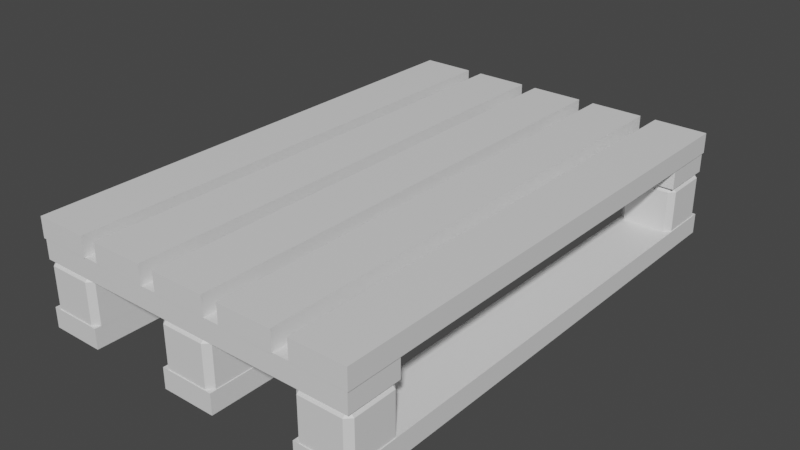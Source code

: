 # Source: Palette.blend  (saved by Blender 3.1.7; exported with 4.5.12 LTS)
import bpy
from mathutils import Matrix  # noqa: F401  (used for matrix-valued properties, if any)

bpy.ops.wm.read_factory_settings(use_empty=True)
scene = bpy.context.scene
scene.name = 'Scene'

# ---- collections
col_collection = bpy.data.collections.new('Collection'); scene.collection.children.link(col_collection)

# ---- materials (node trees are filled in below, after node groups)
mat_wood = bpy.data.materials.new('Wood')
mat_wood.use_transparent_shadow = False

# ---- material node trees
mat_wood.use_nodes = True; mat_wood.node_tree.nodes.clear()
_N = mat_wood.node_tree.nodes; _L = mat_wood.node_tree.links
n0 = _N.new('ShaderNodeBsdfPrincipled'); n0.name = 'Principled BSDF'; n0.location = (10, 300)
n0.distribution = 'GGX'
n0.subsurface_method = 'RANDOM_WALK_SKIN'
n0.inputs[3].default_value = 1.45
n0.inputs[27].default_value = (0.0, 0.0, 0.0, 1.0)
n0.inputs[28].default_value = 1.0
n1 = _N.new('ShaderNodeOutputMaterial'); n1.name = 'Material Output'; n1.location = (300, 300)
_L.new(n0.outputs[0], n1.inputs[0])
n1.is_active_output = True

# ---- world
world_world = bpy.data.worlds.new('World'); scene.world = world_world
world_world.use_nodes = True; world_world.node_tree.nodes.clear()
_N = world_world.node_tree.nodes; _L = world_world.node_tree.links
n0 = _N.new('ShaderNodeOutputWorld'); n0.name = 'World Output'; n0.location = (300, 300)
n1 = _N.new('ShaderNodeBackground'); n1.name = 'Background'; n1.location = (10, 300)
n1.inputs[0].default_value = (0.05088, 0.05088, 0.05088, 1.0)
_L.new(n1.outputs[0], n0.inputs[0])
n0.is_active_output = True
world_world.color = (0.05088, 0.05088, 0.05088)
world_world.use_sun_shadow = False
world_world.sun_shadow_jitter_overblur = 0.0

# ---- meshes
me_cube_001 = bpy.data.meshes.new('Cube.001')
me_cube_001.from_pydata([(-0.4076, -0.6173, 0.2093), (-0.4076, -0.6173, 0.2585), (-0.2761, -0.6173, 0.2093), (-0.2761, -0.6173, 0.2585), (-0.2367, -0.6173, 0.2093), (-0.2367, -0.6173, 0.2585), (-0.1052, -0.6173, 0.2093), (-0.1052, -0.6173, 0.2585), (-0.06575, -0.6173, 0.2093), (-0.06575, -0.6173, 0.2585), (0.06575, -0.6173, 0.2093), (0.06575, -0.6173, 0.2585), (0.1052, -0.6173, 0.2093), (0.1052, -0.6173, 0.2585), (0.2367, -0.6173, 0.2093), (0.2367, -0.6173, 0.2585), (0.2761, -0.6173, 0.2093), (0.2761, -0.6173, 0.2585), (0.4076, -0.6173, 0.2093), (0.4076, -0.6173, 0.2585), (0.4046, -0.6151, 0.1612), (0.4046, -0.6151, 0.2104), (-0.4045, -0.6151, 0.1612), (-0.4045, -0.6151, 0.2104), (0.4046, -0.4836, 0.1612), (0.4046, -0.4836, 0.2104), (-0.4045, -0.4836, 0.1612), (-0.4045, -0.4836, 0.2104), (0.05056, -0.4847, 0.1498), (0.05056, -0.4983, 0.1634), (0.06412, -0.4983, 0.1498), (0.05056, -0.4847, 0.04653), (0.06412, -0.4983, 0.04653), (0.05056, -0.6016, 0.1634), (0.05056, -0.6152, 0.1498), (0.06412, -0.6016, 0.1498), (0.06412, -0.6016, 0.04653), (0.05056, -0.6152, 0.04653), (-0.05275, -0.4847, 0.1498), (-0.06631, -0.4983, 0.1498), (-0.05275, -0.4983, 0.1634), (-0.06631, -0.4983, 0.04653), (-0.05275, -0.4847, 0.04653), (-0.05275, -0.6152, 0.1498), (-0.05275, -0.6016, 0.1634), (-0.06631, -0.6016, 0.1498), (-0.05275, -0.6152, 0.04653), (-0.06631, -0.6016, 0.04653), (0.3923, -0.4847, 0.1498), (0.3923, -0.4983, 0.1634), (0.4058, -0.4983, 0.1498), (0.3923, -0.4847, 0.04653), (0.4058, -0.4983, 0.04653), (0.3923, -0.6016, 0.1634), (0.3923, -0.6152, 0.1498), (0.4058, -0.6016, 0.1498), (0.4058, -0.6016, 0.04653), (0.3923, -0.6152, 0.04653), (0.2889, -0.4847, 0.1498), (0.2754, -0.4983, 0.1498), (0.2889, -0.4983, 0.1634), (0.2754, -0.4983, 0.04653), (0.2889, -0.4847, 0.04653), (0.2889, -0.6152, 0.1498), (0.2889, -0.6016, 0.1634), (0.2754, -0.6016, 0.1498), (0.2889, -0.6152, 0.04653), (0.2754, -0.6016, 0.04653), (-0.2894, -0.4847, 0.1498), (-0.2894, -0.4983, 0.1634), (-0.2758, -0.4983, 0.1498), (-0.2894, -0.4847, 0.04653), (-0.2758, -0.4983, 0.04653), (-0.2894, -0.6016, 0.1634), (-0.2894, -0.6152, 0.1498), (-0.2758, -0.6016, 0.1498), (-0.2758, -0.6016, 0.04653), (-0.2894, -0.6152, 0.04653), (-0.3927, -0.4847, 0.1498), (-0.4063, -0.4983, 0.1498), (-0.3927, -0.4983, 0.1634), (-0.4063, -0.4983, 0.04653), (-0.3927, -0.4847, 0.04653), (-0.3927, -0.6152, 0.1498), (-0.3927, -0.6016, 0.1634), (-0.4063, -0.6016, 0.1498), (-0.3927, -0.6152, 0.04653), (-0.4063, -0.6016, 0.04653), (0.2761, -0.6173, 0.0004212), (0.2761, -0.6173, 0.04962), (0.4076, -0.6173, 0.0004212), (0.4076, -0.6173, 0.04962), (-0.4076, -0.6173, -8.002e-06), (-0.4076, -0.6173, 0.04919), (-0.2761, -0.6173, -8.002e-06), (-0.2761, -0.6173, 0.04919), (-0.06575, -0.6173, 0.0008186), (-0.06575, -0.6173, 0.05001), (0.06575, -0.6173, 0.0008186), (0.06575, -0.6173, 0.05001), (-0.4076, 0.6173, 0.2093), (-0.4076, 0.6173, 0.2585), (-0.2761, 0.6173, 0.2093), (-0.2761, 0.6173, 0.2585), (-0.2367, 0.6173, 0.2093), (-0.2367, 0.6173, 0.2585), (-0.1052, 0.6173, 0.2093), (-0.1052, 0.6173, 0.2585), (-0.06575, 0.6173, 0.2093), (-0.06575, 0.6173, 0.2585), (0.06575, 0.6173, 0.2093), (0.06575, 0.6173, 0.2585), (0.1052, 0.6173, 0.2093), (0.1052, 0.6173, 0.2585), (0.2367, 0.6173, 0.2093), (0.2367, 0.6173, 0.2585), (0.2761, 0.6173, 0.2093), (0.2761, 0.6173, 0.2585), (0.4076, 0.6173, 0.2093), (0.4076, 0.6173, 0.2585), (0.4046, 0.6151, 0.1612), (0.4046, 0.6151, 0.2104), (-0.4045, 0.6151, 0.1612), (-0.4045, 0.6151, 0.2104), (0.4046, 0.4836, 0.1612), (0.4046, 0.4836, 0.2104), (-0.4045, 0.4836, 0.1612), (-0.4045, 0.4836, 0.2104), (0.05056, 0.4847, 0.1498), (0.05056, 0.4983, 0.1634), (0.06412, 0.4983, 0.1498), (0.05056, 0.4847, 0.04653), (0.06412, 0.4983, 0.04653), (0.05056, 0.6016, 0.1634), (0.05056, 0.6152, 0.1498), (0.06412, 0.6016, 0.1498), (0.06412, 0.6016, 0.04653), (0.05056, 0.6152, 0.04653), (-0.05275, 0.4847, 0.1498), (-0.06631, 0.4983, 0.1498), (-0.05275, 0.4983, 0.1634), (-0.06631, 0.4983, 0.04653), (-0.05275, 0.4847, 0.04653), (-0.05275, 0.6152, 0.1498), (-0.05275, 0.6016, 0.1634), (-0.06631, 0.6016, 0.1498), (-0.05275, 0.6152, 0.04653), (-0.06631, 0.6016, 0.04653), (0.3923, 0.4847, 0.1498), (0.3923, 0.4983, 0.1634), (0.4058, 0.4983, 0.1498), (0.3923, 0.4847, 0.04653), (0.4058, 0.4983, 0.04653), (0.3923, 0.6016, 0.1634), (0.3923, 0.6152, 0.1498), (0.4058, 0.6016, 0.1498), (0.4058, 0.6016, 0.04653), (0.3923, 0.6152, 0.04653), (0.2889, 0.4847, 0.1498), (0.2754, 0.4983, 0.1498), (0.2889, 0.4983, 0.1634), (0.2754, 0.4983, 0.04653), (0.2889, 0.4847, 0.04653), (0.2889, 0.6152, 0.1498), (0.2889, 0.6016, 0.1634), (0.2754, 0.6016, 0.1498), (0.2889, 0.6152, 0.04653), (0.2754, 0.6016, 0.04653), (-0.2894, 0.4847, 0.1498), (-0.2894, 0.4983, 0.1634), (-0.2758, 0.4983, 0.1498), (-0.2894, 0.4847, 0.04653), (-0.2758, 0.4983, 0.04653), (-0.2894, 0.6016, 0.1634), (-0.2894, 0.6152, 0.1498), (-0.2758, 0.6016, 0.1498), (-0.2758, 0.6016, 0.04653), (-0.2894, 0.6152, 0.04653), (-0.3927, 0.4847, 0.1498), (-0.4063, 0.4983, 0.1498), (-0.3927, 0.4983, 0.1634), (-0.4063, 0.4983, 0.04653), (-0.3927, 0.4847, 0.04653), (-0.3927, 0.6152, 0.1498), (-0.3927, 0.6016, 0.1634), (-0.4063, 0.6016, 0.1498), (-0.3927, 0.6152, 0.04653), (-0.4063, 0.6016, 0.04653), (0.2761, 0.6173, 0.0004212), (0.2761, 0.6173, 0.04962), (0.4076, 0.6173, 0.0004212), (0.4076, 0.6173, 0.04962), (-0.4076, 0.6173, -8.002e-06), (-0.4076, 0.6173, 0.04919), (-0.2761, 0.6173, -8.002e-06), (-0.2761, 0.6173, 0.04919), (-0.06575, 0.6173, 0.0008186), (-0.06575, 0.6173, 0.05001), (0.06575, 0.6173, 0.0008186), (0.06575, 0.6173, 0.05001)], [], [(100, 0, 1, 101), (2, 3, 1, 0), (2, 102, 103, 3), (0, 100, 102, 2), (104, 4, 5, 105), (6, 7, 5, 4), (6, 106, 107, 7), (4, 104, 106, 6), (108, 8, 9, 109), (10, 11, 9, 8), (10, 110, 111, 11), (8, 108, 110, 10), (112, 12, 13, 113), (14, 15, 13, 12), (14, 114, 115, 15), (12, 112, 114, 14), (47, 45, 39, 41), (37, 34, 43, 46), (116, 16, 17, 117), (18, 19, 17, 16), (18, 118, 119, 19), (16, 116, 118, 18), (20, 21, 23, 22), (22, 23, 27, 26), (26, 27, 25, 24), (24, 25, 21, 20), (22, 26, 24, 20), (27, 23, 21, 25), (7, 107, 105, 5), (11, 111, 109, 9), (15, 115, 113, 13), (42, 38, 28, 31), (19, 119, 117, 17), (29, 40, 44, 33), (91, 191, 189, 89), (28, 29, 30), (33, 34, 35), (38, 39, 40), (43, 44, 45), (33, 44, 43, 34), (34, 37, 36, 35), (30, 32, 31, 28), (38, 42, 41, 39), (44, 40, 39, 45), (46, 43, 45, 47), (29, 33, 35, 30), (40, 29, 28, 38), (32, 30, 35, 36), (67, 65, 59, 61), (57, 54, 63, 66), (62, 58, 48, 51), (49, 60, 64, 53), (48, 49, 50), (53, 54, 55), (58, 59, 60), (63, 64, 65), (53, 64, 63, 54), (54, 57, 56, 55), (50, 52, 51, 48), (58, 62, 61, 59), (64, 60, 59, 65), (66, 63, 65, 67), (49, 53, 55, 50), (60, 49, 48, 58), (52, 50, 55, 56), (87, 85, 79, 81), (77, 74, 83, 86), (82, 78, 68, 71), (69, 80, 84, 73), (68, 69, 70), (73, 74, 75), (78, 79, 80), (83, 84, 85), (73, 84, 83, 74), (74, 77, 76, 75), (70, 72, 71, 68), (78, 82, 81, 79), (84, 80, 79, 85), (86, 83, 85, 87), (69, 73, 75, 70), (80, 69, 68, 78), (72, 70, 75, 76), (188, 88, 89, 189), (90, 91, 89, 88), (90, 190, 191, 91), (88, 188, 190, 90), (95, 195, 193, 93), (192, 92, 93, 193), (94, 95, 93, 92), (94, 194, 195, 95), (92, 192, 194, 94), (99, 199, 197, 97), (196, 96, 97, 197), (98, 99, 97, 96), (98, 198, 199, 99), (96, 196, 198, 98), (102, 100, 101, 103), (106, 104, 105, 107), (110, 108, 109, 111), (114, 112, 113, 115), (147, 141, 139, 145), (137, 146, 143, 134), (118, 116, 117, 119), (120, 122, 123, 121), (122, 126, 127, 123), (126, 124, 125, 127), (124, 120, 121, 125), (122, 120, 124, 126), (127, 125, 121, 123), (142, 131, 128, 138), (129, 133, 144, 140), (128, 130, 129), (133, 135, 134), (138, 140, 139), (143, 145, 144), (133, 134, 143, 144), (134, 135, 136, 137), (130, 128, 131, 132), (138, 139, 141, 142), (144, 145, 139, 140), (146, 147, 145, 143), (129, 130, 135, 133), (140, 138, 128, 129), (132, 136, 135, 130), (167, 161, 159, 165), (157, 166, 163, 154), (162, 151, 148, 158), (149, 153, 164, 160), (148, 150, 149), (153, 155, 154), (158, 160, 159), (163, 165, 164), (153, 154, 163, 164), (154, 155, 156, 157), (150, 148, 151, 152), (158, 159, 161, 162), (164, 165, 159, 160), (166, 167, 165, 163), (149, 150, 155, 153), (160, 158, 148, 149), (152, 156, 155, 150), (187, 181, 179, 185), (177, 186, 183, 174), (182, 171, 168, 178), (169, 173, 184, 180), (168, 170, 169), (173, 175, 174), (178, 180, 179), (183, 185, 184), (173, 174, 183, 184), (174, 175, 176, 177), (170, 168, 171, 172), (178, 179, 181, 182), (184, 185, 179, 180), (186, 187, 185, 183), (169, 170, 175, 173), (180, 178, 168, 169), (172, 176, 175, 170), (190, 188, 189, 191), (194, 192, 193, 195), (198, 196, 197, 199), (3, 103, 101, 1)])
_uv = me_cube_001.uv_layers.new(name='UVMap')
_uv.uv.foreach_set('vector', [0.5611, 0.4623, 0.9578, 0.4623, 0.9578, 0.4846, 0.5611, 0.4846, 1.0, 0.4623, 1.0, 0.4846, 0.9578, 0.4846, 0.9578, 0.4623, 0.878, 0.03627, 0.4812, 0.03627, 0.4812, 0.01392, 0.878, 0.01392, 3.48e-05, 0.3948, 0.5611, 0.3948, 0.5611, 0.4545, 3.474e-05, 0.4545, 0.439, 0.03627, 0.04228, 0.03627, 0.04228, 0.01392, 0.439, 0.01392, 3.474e-05, 0.03627, 3.474e-05, 0.01392, 0.04228, 0.01392, 0.04228, 0.03627, 1.0, 0.6488, 0.6033, 0.6488, 0.6033, 0.6265, 1.0, 0.6265, 3.474e-05, 0.6935, 0.5611, 0.6935, 0.5611, 0.7533, 3.477e-05, 0.7533, 0.5611, 0.574, 0.9578, 0.574, 0.9578, 0.5964, 0.5611, 0.5964, 1.0, 0.574, 1.0, 0.5964, 0.9578, 0.5964, 0.9578, 0.574, 1.0, 0.6187, 0.6033, 0.6187, 0.6033, 0.5964, 1.0, 0.5964, 3.48e-05, 0.8728, 0.5611, 0.8728, 0.5611, 0.9325, 3.477e-05, 0.9325, 0.5611, 0.6935, 0.9578, 0.6935, 0.9578, 0.7159, 0.5611, 0.7159, 1.0, 0.6935, 1.0, 0.7159, 0.9578, 0.7159, 0.9578, 0.6935, 0.5611, 0.6488, 0.9578, 0.6488, 0.9578, 0.6712, 0.5611, 0.6712, 3.477e-05, 0.9325, 0.5611, 0.9325, 0.5611, 0.9923, 3.477e-05, 0.9923, 0.7532, 0.3127, 0.7532, 0.2657, 0.7864, 0.2657, 0.7864, 0.3127, 0.7113, 0.3127, 0.7113, 0.2657, 0.7445, 0.2657, 0.7445, 0.3127, 1.0, 0.5517, 0.6033, 0.5517, 0.6033, 0.5293, 1.0, 0.5293, 0.5611, 0.5517, 0.5611, 0.5293, 0.6033, 0.5293, 0.6033, 0.5517, 1.0, 0.7533, 0.6033, 0.7533, 0.6033, 0.7309, 1.0, 0.7309, 3.48e-05, 0.09602, 0.5611, 0.09602, 0.5611, 0.1558, 3.474e-05, 0.1558, 0.8633, 0.3127, 0.8633, 0.335, 0.6033, 0.335, 0.6033, 0.3127, 0.6033, 0.3127, 0.6033, 0.335, 0.5611, 0.335, 0.5611, 0.3127, 0.8633, 0.3651, 0.8633, 0.3875, 0.6033, 0.3875, 0.6033, 0.3651, 0.6033, 0.3651, 0.6033, 0.3875, 0.5611, 0.3875, 0.5611, 0.3651, 0.5611, 0.8728, 0.5611, 0.813, 0.9287, 0.813, 0.9287, 0.8728, 0.9287, 0.9325, 0.9287, 0.9923, 0.5611, 0.9923, 0.5611, 0.9325, 0.5611, 0.5143, 3.474e-05, 0.5143, 3.474e-05, 0.4545, 0.5611, 0.4545, 0.5611, 0.574, 3.474e-05, 0.574, 3.474e-05, 0.5143, 0.5611, 0.5143, 0.5611, 0.6935, 3.474e-05, 0.6935, 3.474e-05, 0.6338, 0.5611, 0.6338, 0.7113, 0.2065, 0.7113, 0.1595, 0.7445, 0.1595, 0.7445, 0.2065, 3.48e-05, 0.1558, 0.5611, 0.1558, 0.5611, 0.2155, 3.474e-05, 0.2155, 0.7925, 0.1002, 0.8395, 0.1002, 0.8395, 0.1472, 0.7925, 0.1472, 0.5611, 0.335, 3.474e-05, 0.335, 3.474e-05, 0.2753, 0.5611, 0.2753, 0.7445, 0.1595, 0.7488, 0.1534, 0.7532, 0.1595, 0.5611, 0.08973, 0.5672, 0.08537, 0.5672, 0.09409, 0.8676, 0.2657, 0.8676, 0.2744, 0.8615, 0.2701, 0.7445, 0.2657, 0.7488, 0.2596, 0.7532, 0.2657, 0.7925, 0.1472, 0.8395, 0.1472, 0.8395, 0.1534, 0.7925, 0.1534, 0.5672, 0.08537, 0.6142, 0.08537, 0.6142, 0.09409, 0.5672, 0.09409, 0.7532, 0.1595, 0.7532, 0.2065, 0.7445, 0.2065, 0.7445, 0.1595, 0.8676, 0.2657, 0.9146, 0.2657, 0.9146, 0.2744, 0.8676, 0.2744, 0.8395, 0.1472, 0.8395, 0.1002, 0.8456, 0.1002, 0.8456, 0.1472, 0.7445, 0.3127, 0.7445, 0.2657, 0.7532, 0.2657, 0.7532, 0.3127, 0.7925, 0.1002, 0.7925, 0.1472, 0.7864, 0.1472, 0.7864, 0.1002, 0.8395, 0.1002, 0.7925, 0.1002, 0.7925, 0.09409, 0.8395, 0.09409, 0.7532, 0.2065, 0.7532, 0.1595, 0.7864, 0.1595, 0.7864, 0.2065, 0.6781, 0.3127, 0.6781, 0.2657, 0.7113, 0.2657, 0.7113, 0.3127, 0.6362, 0.3127, 0.6362, 0.2657, 0.6694, 0.2657, 0.6694, 0.3127, 0.6362, 0.2065, 0.6362, 0.1595, 0.6694, 0.1595, 0.6694, 0.2065, 0.8518, 0.1472, 0.8518, 0.1002, 0.8988, 0.1003, 0.8988, 0.1472, 0.6694, 0.1595, 0.6737, 0.1534, 0.6781, 0.1595, 0.6142, 0.7266, 0.6203, 0.7222, 0.6203, 0.7309, 0.8328, 0.7222, 0.8328, 0.7309, 0.8266, 0.7266, 0.6694, 0.2657, 0.6737, 0.2596, 0.6781, 0.2657, 0.8988, 0.1472, 0.8988, 0.1003, 0.9049, 0.1003, 0.9049, 0.1472, 0.6203, 0.7222, 0.6673, 0.7222, 0.6673, 0.7309, 0.6203, 0.7309, 0.6781, 0.1595, 0.6781, 0.2065, 0.6694, 0.2065, 0.6694, 0.1595, 0.8328, 0.7222, 0.8797, 0.7222, 0.8797, 0.7309, 0.8328, 0.7309, 0.8988, 0.1003, 0.8518, 0.1002, 0.8518, 0.09409, 0.8988, 0.09409, 0.6694, 0.3127, 0.6694, 0.2657, 0.6781, 0.2657, 0.6781, 0.3127, 0.8518, 0.1472, 0.8988, 0.1472, 0.8988, 0.1534, 0.8518, 0.1534, 0.8518, 0.1002, 0.8518, 0.1472, 0.8456, 0.1472, 0.8456, 0.1002, 0.6781, 0.2065, 0.6781, 0.1595, 0.7113, 0.1595, 0.7113, 0.2065, 0.7445, 0.2065, 0.7445, 0.2534, 0.7113, 0.2534, 0.7113, 0.2065, 0.7864, 0.2065, 0.7864, 0.2534, 0.7532, 0.2534, 0.7532, 0.2065, 0.6362, 0.2596, 0.6362, 0.2126, 0.6694, 0.2126, 0.6694, 0.2596, 0.7174, 0.1002, 0.7644, 0.1002, 0.7644, 0.1472, 0.7174, 0.1472, 0.6694, 0.2126, 0.6737, 0.2065, 0.6781, 0.2126, 0.7113, 0.08973, 0.7174, 0.08537, 0.7174, 0.09409, 0.7266, 0.7222, 0.7266, 0.7309, 0.7204, 0.7266, 0.7532, 0.2534, 0.7488, 0.2596, 0.7445, 0.2534, 0.7174, 0.1472, 0.7644, 0.1472, 0.7644, 0.1534, 0.7174, 0.1534, 0.7174, 0.08537, 0.7644, 0.08537, 0.7644, 0.09409, 0.7174, 0.09409, 0.6781, 0.2126, 0.6781, 0.2596, 0.6694, 0.2596, 0.6694, 0.2126, 0.7266, 0.7222, 0.7735, 0.7222, 0.7735, 0.7309, 0.7266, 0.7309, 0.7644, 0.1472, 0.7644, 0.1002, 0.7705, 0.1002, 0.7705, 0.1472, 0.7532, 0.2065, 0.7532, 0.2534, 0.7445, 0.2534, 0.7445, 0.2065, 0.7174, 0.1002, 0.7174, 0.1472, 0.7113, 0.1472, 0.7113, 0.1002, 0.7644, 0.1002, 0.7174, 0.1002, 0.7174, 0.09409, 0.7644, 0.09409, 0.6781, 0.2596, 0.6781, 0.2126, 0.7113, 0.2126, 0.7113, 0.2596, 0.5611, 0.5517, 0.9578, 0.5517, 0.9578, 0.574, 0.5611, 0.574, 1.0, 0.5517, 1.0, 0.574, 0.9578, 0.574, 0.9578, 0.5517, 0.5611, 0.507, 0.9578, 0.507, 0.9578, 0.5293, 0.5611, 0.5293, 3.477e-05, 0.813, 0.5611, 0.813, 0.5611, 0.8728, 3.477e-05, 0.8728, 3.48e-05, 0.2155, 0.5611, 0.2155, 0.5611, 0.2753, 3.474e-05, 0.2753, 0.5611, 0.4846, 0.9578, 0.4846, 0.9578, 0.507, 0.5611, 0.507, 1.0, 0.4846, 1.0, 0.507, 0.9578, 0.507, 0.9578, 0.4846, 1.0, 0.6935, 0.6033, 0.6935, 0.6033, 0.6712, 1.0, 0.6712, 3.474e-05, 0.03627, 0.5611, 0.03627, 0.5611, 0.09602, 3.474e-05, 0.09602, 0.5611, 0.6338, 3.474e-05, 0.6338, 3.474e-05, 0.574, 0.5611, 0.574, 0.5611, 0.4098, 0.9578, 0.4098, 0.9578, 0.4322, 0.5611, 0.4322, 1.0, 0.4098, 1.0, 0.4322, 0.9578, 0.4322, 0.9578, 0.4098, 0.5611, 0.4322, 0.9578, 0.4322, 0.9578, 0.4545, 0.5611, 0.4545, 0.5611, 0.813, 3.48e-05, 0.813, 3.474e-05, 0.7533, 0.5611, 0.7533, 0.4812, 0.03627, 0.439, 0.03627, 0.439, 0.01392, 0.4812, 0.01392, 0.6033, 0.6488, 0.5611, 0.6488, 0.5611, 0.6265, 0.6033, 0.6265, 0.6033, 0.6187, 0.5611, 0.6187, 0.5611, 0.5964, 0.6033, 0.5964, 0.9578, 0.6488, 1.0, 0.6488, 1.0, 0.6712, 0.9578, 0.6712, 0.6362, 0.3127, 0.603, 0.3127, 0.603, 0.2657, 0.6362, 0.2657, 0.8196, 0.2065, 0.7864, 0.2065, 0.7864, 0.1595, 0.8196, 0.1595, 0.6033, 0.7533, 0.5611, 0.7533, 0.5611, 0.7309, 0.6033, 0.7309, 0.6033, 0.335, 0.8633, 0.335, 0.8633, 0.3574, 0.6033, 0.3574, 0.5611, 0.3875, 0.6033, 0.3875, 0.6033, 0.4098, 0.5611, 0.4098, 0.6033, 0.3875, 0.8633, 0.3875, 0.8633, 0.4098, 0.6033, 0.4098, 0.5611, 0.335, 0.6033, 0.335, 0.6033, 0.3574, 0.5611, 0.3574, 0.9287, 0.9325, 0.5611, 0.9325, 0.5611, 0.8728, 0.9287, 0.8728, 0.5611, 0.7533, 0.9287, 0.7533, 0.9287, 0.813, 0.5611, 0.813, 0.5943, 0.3127, 0.5611, 0.3127, 0.5611, 0.2657, 0.5943, 0.2657, 0.6142, 0.1472, 0.5672, 0.1472, 0.5672, 0.1002, 0.6142, 0.1002, 0.8518, 0.08537, 0.8518, 0.09409, 0.8456, 0.08973, 0.8239, 0.1534, 0.8283, 0.1595, 0.8196, 0.1595, 0.5943, 0.2657, 0.5986, 0.2596, 0.603, 0.2657, 0.6203, 0.08537, 0.6203, 0.09409, 0.6142, 0.08973, 0.5672, 0.1472, 0.5611, 0.1472, 0.5611, 0.1002, 0.5672, 0.1002, 0.8196, 0.1595, 0.8283, 0.1595, 0.8283, 0.2065, 0.8196, 0.2065, 0.8518, 0.09409, 0.8518, 0.08537, 0.8988, 0.08537, 0.8988, 0.09409, 0.5943, 0.2657, 0.603, 0.2657, 0.603, 0.3127, 0.5943, 0.3127, 0.5672, 0.1002, 0.5672, 0.09409, 0.6142, 0.09409, 0.6142, 0.1002, 0.6673, 0.08537, 0.6673, 0.09409, 0.6203, 0.09409, 0.6203, 0.08537, 0.6142, 0.1472, 0.6142, 0.1534, 0.5672, 0.1534, 0.5672, 0.1472, 0.6142, 0.1002, 0.6203, 0.1002, 0.6203, 0.1472, 0.6142, 0.1472, 0.8615, 0.2065, 0.8283, 0.2065, 0.8283, 0.1595, 0.8615, 0.1595, 0.6362, 0.2596, 0.603, 0.2596, 0.603, 0.2126, 0.6362, 0.2126, 0.8196, 0.3127, 0.7864, 0.3127, 0.7864, 0.2657, 0.8196, 0.2657, 0.5943, 0.2596, 0.5611, 0.2596, 0.5611, 0.2126, 0.5943, 0.2126, 0.9146, 0.2596, 0.8676, 0.2596, 0.8676, 0.2126, 0.9146, 0.2126, 0.7925, 0.08537, 0.7925, 0.09409, 0.7864, 0.08973, 0.8239, 0.2596, 0.8283, 0.2657, 0.8196, 0.2657, 0.5943, 0.2126, 0.5986, 0.2065, 0.603, 0.2126, 0.6734, 0.7222, 0.6734, 0.7309, 0.6673, 0.7266, 0.8676, 0.2596, 0.8615, 0.2596, 0.8615, 0.2126, 0.8676, 0.2126, 0.8196, 0.2657, 0.8283, 0.2657, 0.8283, 0.3127, 0.8196, 0.3127, 0.7925, 0.09409, 0.7925, 0.08537, 0.8395, 0.08537, 0.8395, 0.09409, 0.5943, 0.2126, 0.603, 0.2126, 0.603, 0.2596, 0.5943, 0.2596, 0.8676, 0.2126, 0.8676, 0.2065, 0.9146, 0.2065, 0.9146, 0.2126, 0.7204, 0.7222, 0.7204, 0.7309, 0.6734, 0.7309, 0.6734, 0.7222, 0.9146, 0.2596, 0.9146, 0.2657, 0.8676, 0.2657, 0.8676, 0.2596, 0.9146, 0.2126, 0.9208, 0.2126, 0.9208, 0.2596, 0.9146, 0.2596, 0.8615, 0.3127, 0.8283, 0.3127, 0.8283, 0.2657, 0.8615, 0.2657, 0.6362, 0.2065, 0.603, 0.2065, 0.603, 0.1595, 0.6362, 0.1595, 0.8196, 0.2596, 0.7864, 0.2596, 0.7864, 0.2126, 0.8196, 0.2126, 0.5943, 0.2065, 0.5611, 0.2065, 0.5611, 0.1595, 0.5943, 0.1595, 0.6893, 0.1472, 0.6423, 0.1472, 0.6423, 0.1002, 0.6893, 0.1002, 0.7797, 0.7222, 0.7797, 0.7309, 0.7735, 0.7266, 0.8239, 0.2065, 0.8283, 0.2126, 0.8196, 0.2126, 0.5943, 0.1595, 0.5986, 0.1534, 0.603, 0.1595, 0.5672, 0.7222, 0.5672, 0.7309, 0.5611, 0.7266, 0.6423, 0.1472, 0.6362, 0.1472, 0.6362, 0.1002, 0.6423, 0.1002, 0.8196, 0.2126, 0.8283, 0.2126, 0.8283, 0.2596, 0.8196, 0.2596, 0.7797, 0.7309, 0.7797, 0.7222, 0.8266, 0.7222, 0.8266, 0.7309, 0.5943, 0.1595, 0.603, 0.1595, 0.603, 0.2065, 0.5943, 0.2065, 0.6423, 0.1002, 0.6423, 0.09409, 0.6893, 0.09409, 0.6893, 0.1002, 0.6142, 0.7222, 0.6142, 0.7309, 0.5672, 0.7309, 0.5672, 0.7222, 0.6893, 0.1472, 0.6893, 0.1534, 0.6423, 0.1534, 0.6423, 0.1472, 0.6893, 0.1002, 0.6954, 0.1002, 0.6954, 0.1472, 0.6893, 0.1472, 0.8615, 0.2596, 0.8283, 0.2596, 0.8283, 0.2126, 0.8615, 0.2126, 0.9578, 0.507, 1.0, 0.507, 1.0, 0.5293, 0.9578, 0.5293, 0.6033, 0.6935, 0.5611, 0.6935, 0.5611, 0.6712, 0.6033, 0.6712, 0.9578, 0.4322, 1.0, 0.4322, 1.0, 0.4545, 0.9578, 0.4545, 3.48e-05, 0.335, 0.5611, 0.335, 0.5611, 0.3948, 3.474e-05, 0.3948])
me_cube_001.materials.append(mat_wood)
me_cube_001.use_remesh_fix_poles = True
me_cube_001.use_remesh_preserve_attributes = False
me_cube_001.update()

# ---- objects
ob_palette = bpy.data.objects.new('Palette', me_cube_001)

# ---- transforms, parenting, visibility, modifiers, constraints
ob_palette.location = (0.0, 0.0, 0.0)

# ---- collection membership
col_collection.objects.link(ob_palette)

# ---- scene / render settings (as saved in the file)
scene.frame_start = 1; scene.frame_end = 250; scene.frame_set(1)
scene.render.engine = 'BLENDER_EEVEE_NEXT'
scene.cycles.sampling_pattern = 'TABULATED_SOBOL'
scene.cycles.use_light_tree = False
scene.view_settings.view_transform = 'Filmic'
bpy.context.view_layer.update()

# ---- added for rendering (the .blend has no active camera and no usable light): camera, sun
cam_auto = bpy.data.cameras.new('AutoCamera')
cam_auto.lens = 50.0
cam_auto.sensor_width = 36.0
cam_auto.clip_end = 1000.0
ob_auto_camera = bpy.data.objects.new('AutoCamera', cam_auto)
scene.collection.objects.link(ob_auto_camera)
ob_auto_camera.location = (1.38966, -1.66759, 1.24099)
ob_auto_camera.rotation_euler = (1.09748, -7.21219e-08, 0.694738)
scene.camera = ob_auto_camera
light_auto_sun = bpy.data.lights.new('AutoSun', 'SUN')
light_auto_sun.energy = 3.0
light_auto_sun.angle = 0.0523599
ob_auto_sun = bpy.data.objects.new('AutoSun', light_auto_sun)
scene.collection.objects.link(ob_auto_sun)
ob_auto_sun.rotation_euler = (0.872665, 0.174533, 0.523599)
bpy.context.view_layer.update()
